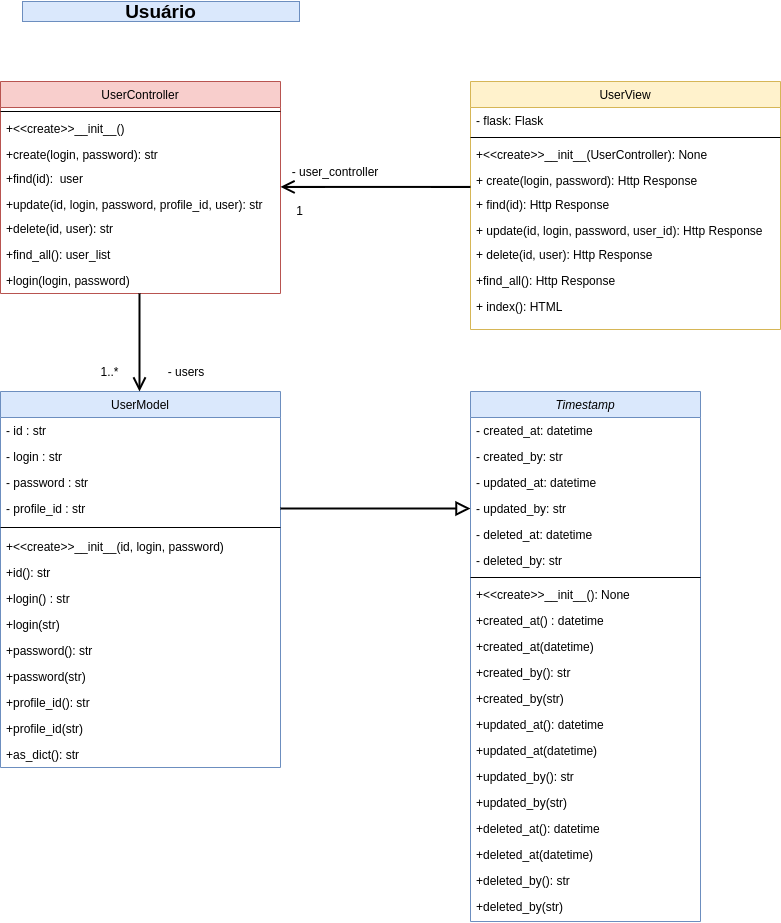

The diagram above was exported from draw.io. Its source (the exported page's mxGraphModel, read from the mxfile embedded in the PNG):
<mxGraphModel dx="2957" dy="1026" grid="1" gridSize="10" guides="1" tooltips="1" connect="1" arrows="1" fold="1" page="1" pageScale="1" pageWidth="827" pageHeight="1169" math="0" shadow="0">
  <root>
    <mxCell id="0" />
    <mxCell id="1" parent="0" />
    <mxCell id="XEJoQb1eQfkP1r6DX2wb-1" value="UserController" style="swimlane;fontStyle=0;align=center;verticalAlign=top;childLayout=stackLayout;horizontal=1;startSize=26;horizontalStack=0;resizeParent=1;resizeLast=0;collapsible=1;marginBottom=0;rounded=0;shadow=0;strokeWidth=1;fillColor=#f8cecc;strokeColor=#b85450;" parent="1" vertex="1">
      <mxGeometry x="24" y="230" width="280" height="212" as="geometry">
        <mxRectangle x="230" y="140" width="160" height="26" as="alternateBounds" />
      </mxGeometry>
    </mxCell>
    <mxCell id="XEJoQb1eQfkP1r6DX2wb-3" value="" style="line;html=1;strokeWidth=1;align=left;verticalAlign=middle;spacingTop=-1;spacingLeft=3;spacingRight=3;rotatable=0;labelPosition=right;points=[];portConstraint=eastwest;" parent="XEJoQb1eQfkP1r6DX2wb-1" vertex="1">
      <mxGeometry y="26" width="280" height="8" as="geometry" />
    </mxCell>
    <mxCell id="XEJoQb1eQfkP1r6DX2wb-4" value="+&lt;&lt;create&gt;&gt;__init__()" style="text;align=left;verticalAlign=top;spacingLeft=4;spacingRight=4;overflow=hidden;rotatable=0;points=[[0,0.5],[1,0.5]];portConstraint=eastwest;" parent="XEJoQb1eQfkP1r6DX2wb-1" vertex="1">
      <mxGeometry y="34" width="280" height="26" as="geometry" />
    </mxCell>
    <mxCell id="XEJoQb1eQfkP1r6DX2wb-5" value="+create(login, password): str" style="text;align=left;verticalAlign=top;spacingLeft=4;spacingRight=4;overflow=hidden;rotatable=0;points=[[0,0.5],[1,0.5]];portConstraint=eastwest;" parent="XEJoQb1eQfkP1r6DX2wb-1" vertex="1">
      <mxGeometry y="60" width="280" height="24" as="geometry" />
    </mxCell>
    <mxCell id="XEJoQb1eQfkP1r6DX2wb-6" value="+find(id):  user" style="text;align=left;verticalAlign=top;spacingLeft=4;spacingRight=4;overflow=hidden;rotatable=0;points=[[0,0.5],[1,0.5]];portConstraint=eastwest;" parent="XEJoQb1eQfkP1r6DX2wb-1" vertex="1">
      <mxGeometry y="84" width="280" height="26" as="geometry" />
    </mxCell>
    <mxCell id="XEJoQb1eQfkP1r6DX2wb-7" value="+update(id, login, password, profile_id, user): str" style="text;align=left;verticalAlign=top;spacingLeft=4;spacingRight=4;overflow=hidden;rotatable=0;points=[[0,0.5],[1,0.5]];portConstraint=eastwest;" parent="XEJoQb1eQfkP1r6DX2wb-1" vertex="1">
      <mxGeometry y="110" width="280" height="24" as="geometry" />
    </mxCell>
    <mxCell id="XEJoQb1eQfkP1r6DX2wb-8" value="+delete(id, user): str" style="text;align=left;verticalAlign=top;spacingLeft=4;spacingRight=4;overflow=hidden;rotatable=0;points=[[0,0.5],[1,0.5]];portConstraint=eastwest;" parent="XEJoQb1eQfkP1r6DX2wb-1" vertex="1">
      <mxGeometry y="134" width="280" height="26" as="geometry" />
    </mxCell>
    <mxCell id="XEJoQb1eQfkP1r6DX2wb-9" value="+find_all(): user_list" style="text;align=left;verticalAlign=top;spacingLeft=4;spacingRight=4;overflow=hidden;rotatable=0;points=[[0,0.5],[1,0.5]];portConstraint=eastwest;" parent="XEJoQb1eQfkP1r6DX2wb-1" vertex="1">
      <mxGeometry y="160" width="280" height="26" as="geometry" />
    </mxCell>
    <mxCell id="j_5iOxBMdGl4_JNCKPrg-65" value="+login(login, password)" style="text;align=left;verticalAlign=top;spacingLeft=4;spacingRight=4;overflow=hidden;rotatable=0;points=[[0,0.5],[1,0.5]];portConstraint=eastwest;" parent="XEJoQb1eQfkP1r6DX2wb-1" vertex="1">
      <mxGeometry y="186" width="280" height="26" as="geometry" />
    </mxCell>
    <mxCell id="XEJoQb1eQfkP1r6DX2wb-10" value="UserModel" style="swimlane;fontStyle=0;align=center;verticalAlign=top;childLayout=stackLayout;horizontal=1;startSize=26;horizontalStack=0;resizeParent=1;resizeLast=0;collapsible=1;marginBottom=0;rounded=0;shadow=0;strokeWidth=1;fillColor=#dae8fc;strokeColor=#6c8ebf;" parent="1" vertex="1">
      <mxGeometry x="24" y="540" width="280" height="376" as="geometry">
        <mxRectangle x="130" y="380" width="160" height="26" as="alternateBounds" />
      </mxGeometry>
    </mxCell>
    <mxCell id="XEJoQb1eQfkP1r6DX2wb-11" value="- id : str" style="text;align=left;verticalAlign=top;spacingLeft=4;spacingRight=4;overflow=hidden;rotatable=0;points=[[0,0.5],[1,0.5]];portConstraint=eastwest;" parent="XEJoQb1eQfkP1r6DX2wb-10" vertex="1">
      <mxGeometry y="26" width="280" height="26" as="geometry" />
    </mxCell>
    <mxCell id="XEJoQb1eQfkP1r6DX2wb-12" value="- login : str" style="text;align=left;verticalAlign=top;spacingLeft=4;spacingRight=4;overflow=hidden;rotatable=0;points=[[0,0.5],[1,0.5]];portConstraint=eastwest;rounded=0;shadow=0;html=0;" parent="XEJoQb1eQfkP1r6DX2wb-10" vertex="1">
      <mxGeometry y="52" width="280" height="26" as="geometry" />
    </mxCell>
    <mxCell id="XEJoQb1eQfkP1r6DX2wb-13" value="- password : str" style="text;align=left;verticalAlign=top;spacingLeft=4;spacingRight=4;overflow=hidden;rotatable=0;points=[[0,0.5],[1,0.5]];portConstraint=eastwest;rounded=0;shadow=0;html=0;" parent="XEJoQb1eQfkP1r6DX2wb-10" vertex="1">
      <mxGeometry y="78" width="280" height="26" as="geometry" />
    </mxCell>
    <mxCell id="XEJoQb1eQfkP1r6DX2wb-14" value="- profile_id : str" style="text;align=left;verticalAlign=top;spacingLeft=4;spacingRight=4;overflow=hidden;rotatable=0;points=[[0,0.5],[1,0.5]];portConstraint=eastwest;rounded=0;shadow=0;html=0;" parent="XEJoQb1eQfkP1r6DX2wb-10" vertex="1">
      <mxGeometry y="104" width="280" height="26" as="geometry" />
    </mxCell>
    <mxCell id="XEJoQb1eQfkP1r6DX2wb-21" value="" style="line;html=1;strokeWidth=1;align=left;verticalAlign=middle;spacingTop=-1;spacingLeft=3;spacingRight=3;rotatable=0;labelPosition=right;points=[];portConstraint=eastwest;" parent="XEJoQb1eQfkP1r6DX2wb-10" vertex="1">
      <mxGeometry y="130" width="280" height="12" as="geometry" />
    </mxCell>
    <mxCell id="XEJoQb1eQfkP1r6DX2wb-22" value="+&lt;&lt;create&gt;&gt;__init__(id, login, password)" style="text;align=left;verticalAlign=top;spacingLeft=4;spacingRight=4;overflow=hidden;rotatable=0;points=[[0,0.5],[1,0.5]];portConstraint=eastwest;" parent="XEJoQb1eQfkP1r6DX2wb-10" vertex="1">
      <mxGeometry y="142" width="280" height="26" as="geometry" />
    </mxCell>
    <mxCell id="XEJoQb1eQfkP1r6DX2wb-23" value="+id(): str" style="text;align=left;verticalAlign=top;spacingLeft=4;spacingRight=4;overflow=hidden;rotatable=0;points=[[0,0.5],[1,0.5]];portConstraint=eastwest;" parent="XEJoQb1eQfkP1r6DX2wb-10" vertex="1">
      <mxGeometry y="168" width="280" height="26" as="geometry" />
    </mxCell>
    <mxCell id="XEJoQb1eQfkP1r6DX2wb-26" value="+login() : str" style="text;align=left;verticalAlign=top;spacingLeft=4;spacingRight=4;overflow=hidden;rotatable=0;points=[[0,0.5],[1,0.5]];portConstraint=eastwest;" parent="XEJoQb1eQfkP1r6DX2wb-10" vertex="1">
      <mxGeometry y="194" width="280" height="26" as="geometry" />
    </mxCell>
    <mxCell id="XEJoQb1eQfkP1r6DX2wb-27" value="+login(str)" style="text;align=left;verticalAlign=top;spacingLeft=4;spacingRight=4;overflow=hidden;rotatable=0;points=[[0,0.5],[1,0.5]];portConstraint=eastwest;" parent="XEJoQb1eQfkP1r6DX2wb-10" vertex="1">
      <mxGeometry y="220" width="280" height="26" as="geometry" />
    </mxCell>
    <mxCell id="XEJoQb1eQfkP1r6DX2wb-28" value="+password(): str" style="text;align=left;verticalAlign=top;spacingLeft=4;spacingRight=4;overflow=hidden;rotatable=0;points=[[0,0.5],[1,0.5]];portConstraint=eastwest;" parent="XEJoQb1eQfkP1r6DX2wb-10" vertex="1">
      <mxGeometry y="246" width="280" height="26" as="geometry" />
    </mxCell>
    <mxCell id="XEJoQb1eQfkP1r6DX2wb-29" value="+password(str)" style="text;align=left;verticalAlign=top;spacingLeft=4;spacingRight=4;overflow=hidden;rotatable=0;points=[[0,0.5],[1,0.5]];portConstraint=eastwest;" parent="XEJoQb1eQfkP1r6DX2wb-10" vertex="1">
      <mxGeometry y="272" width="280" height="26" as="geometry" />
    </mxCell>
    <mxCell id="XEJoQb1eQfkP1r6DX2wb-30" value="+profile_id(): str" style="text;align=left;verticalAlign=top;spacingLeft=4;spacingRight=4;overflow=hidden;rotatable=0;points=[[0,0.5],[1,0.5]];portConstraint=eastwest;" parent="XEJoQb1eQfkP1r6DX2wb-10" vertex="1">
      <mxGeometry y="298" width="280" height="26" as="geometry" />
    </mxCell>
    <mxCell id="XEJoQb1eQfkP1r6DX2wb-80" value="+profile_id(str)" style="text;align=left;verticalAlign=top;spacingLeft=4;spacingRight=4;overflow=hidden;rotatable=0;points=[[0,0.5],[1,0.5]];portConstraint=eastwest;" parent="XEJoQb1eQfkP1r6DX2wb-10" vertex="1">
      <mxGeometry y="324" width="280" height="26" as="geometry" />
    </mxCell>
    <mxCell id="j_5iOxBMdGl4_JNCKPrg-63" value="+as_dict(): str" style="text;align=left;verticalAlign=top;spacingLeft=4;spacingRight=4;overflow=hidden;rotatable=0;points=[[0,0.5],[1,0.5]];portConstraint=eastwest;" parent="XEJoQb1eQfkP1r6DX2wb-10" vertex="1">
      <mxGeometry y="350" width="280" height="26" as="geometry" />
    </mxCell>
    <mxCell id="XEJoQb1eQfkP1r6DX2wb-42" value="" style="endArrow=none;endSize=10;endFill=0;shadow=0;strokeWidth=2;rounded=0;edgeStyle=elbowEdgeStyle;elbow=vertical;startArrow=open;startFill=0;startSize=10;" parent="1" source="XEJoQb1eQfkP1r6DX2wb-10" target="XEJoQb1eQfkP1r6DX2wb-1" edge="1">
      <mxGeometry width="160" relative="1" as="geometry">
        <mxPoint x="-26" y="390" as="sourcePoint" />
        <mxPoint x="-26" y="390" as="targetPoint" />
        <Array as="points">
          <mxPoint x="163" y="480" />
          <mxPoint x="74" y="520" />
          <mxPoint x="74" y="470" />
          <mxPoint x="-101" y="510" />
        </Array>
      </mxGeometry>
    </mxCell>
    <mxCell id="XEJoQb1eQfkP1r6DX2wb-43" value="UserView" style="swimlane;fontStyle=0;align=center;verticalAlign=top;childLayout=stackLayout;horizontal=1;startSize=26;horizontalStack=0;resizeParent=1;resizeLast=0;collapsible=1;marginBottom=0;rounded=0;shadow=0;strokeWidth=1;fillColor=#fff2cc;strokeColor=#d6b656;" parent="1" vertex="1">
      <mxGeometry x="494" y="230" width="310" height="248" as="geometry">
        <mxRectangle x="550" y="140" width="160" height="26" as="alternateBounds" />
      </mxGeometry>
    </mxCell>
    <mxCell id="XEJoQb1eQfkP1r6DX2wb-44" value="- flask: Flask" style="text;align=left;verticalAlign=top;spacingLeft=4;spacingRight=4;overflow=hidden;rotatable=0;points=[[0,0.5],[1,0.5]];portConstraint=eastwest;rounded=0;shadow=0;html=0;" parent="XEJoQb1eQfkP1r6DX2wb-43" vertex="1">
      <mxGeometry y="26" width="310" height="26" as="geometry" />
    </mxCell>
    <mxCell id="XEJoQb1eQfkP1r6DX2wb-45" value="" style="line;html=1;strokeWidth=1;align=left;verticalAlign=middle;spacingTop=-1;spacingLeft=3;spacingRight=3;rotatable=0;labelPosition=right;points=[];portConstraint=eastwest;" parent="XEJoQb1eQfkP1r6DX2wb-43" vertex="1">
      <mxGeometry y="52" width="310" height="8" as="geometry" />
    </mxCell>
    <mxCell id="XEJoQb1eQfkP1r6DX2wb-46" value="+&lt;&lt;create&gt;&gt;__init__(UserController): None" style="text;align=left;verticalAlign=top;spacingLeft=4;spacingRight=4;overflow=hidden;rotatable=0;points=[[0,0.5],[1,0.5]];portConstraint=eastwest;" parent="XEJoQb1eQfkP1r6DX2wb-43" vertex="1">
      <mxGeometry y="60" width="310" height="26" as="geometry" />
    </mxCell>
    <mxCell id="XEJoQb1eQfkP1r6DX2wb-47" value="+ create(login, password): Http Response" style="text;align=left;verticalAlign=top;spacingLeft=4;spacingRight=4;overflow=hidden;rotatable=0;points=[[0,0.5],[1,0.5]];portConstraint=eastwest;" parent="XEJoQb1eQfkP1r6DX2wb-43" vertex="1">
      <mxGeometry y="86" width="310" height="24" as="geometry" />
    </mxCell>
    <mxCell id="XEJoQb1eQfkP1r6DX2wb-48" value="+ find(id): Http Response" style="text;align=left;verticalAlign=top;spacingLeft=4;spacingRight=4;overflow=hidden;rotatable=0;points=[[0,0.5],[1,0.5]];portConstraint=eastwest;" parent="XEJoQb1eQfkP1r6DX2wb-43" vertex="1">
      <mxGeometry y="110" width="310" height="26" as="geometry" />
    </mxCell>
    <mxCell id="XEJoQb1eQfkP1r6DX2wb-49" value="+ update(id, login, password, user_id): Http Response" style="text;align=left;verticalAlign=top;spacingLeft=4;spacingRight=4;overflow=hidden;rotatable=0;points=[[0,0.5],[1,0.5]];portConstraint=eastwest;" parent="XEJoQb1eQfkP1r6DX2wb-43" vertex="1">
      <mxGeometry y="136" width="310" height="24" as="geometry" />
    </mxCell>
    <mxCell id="XEJoQb1eQfkP1r6DX2wb-50" value="+ delete(id, user): Http Response" style="text;align=left;verticalAlign=top;spacingLeft=4;spacingRight=4;overflow=hidden;rotatable=0;points=[[0,0.5],[1,0.5]];portConstraint=eastwest;" parent="XEJoQb1eQfkP1r6DX2wb-43" vertex="1">
      <mxGeometry y="160" width="310" height="26" as="geometry" />
    </mxCell>
    <mxCell id="XEJoQb1eQfkP1r6DX2wb-82" value="+find_all(): Http Response" style="text;align=left;verticalAlign=top;spacingLeft=4;spacingRight=4;overflow=hidden;rotatable=0;points=[[0,0.5],[1,0.5]];portConstraint=eastwest;" parent="XEJoQb1eQfkP1r6DX2wb-43" vertex="1">
      <mxGeometry y="186" width="310" height="26" as="geometry" />
    </mxCell>
    <mxCell id="XEJoQb1eQfkP1r6DX2wb-51" value="+ index(): HTML" style="text;align=left;verticalAlign=top;spacingLeft=4;spacingRight=4;overflow=hidden;rotatable=0;points=[[0,0.5],[1,0.5]];portConstraint=eastwest;" parent="XEJoQb1eQfkP1r6DX2wb-43" vertex="1">
      <mxGeometry y="212" width="310" height="26" as="geometry" />
    </mxCell>
    <mxCell id="XEJoQb1eQfkP1r6DX2wb-52" value="" style="endArrow=none;shadow=0;strokeWidth=2;rounded=0;endFill=0;edgeStyle=elbowEdgeStyle;elbow=vertical;startArrow=open;startFill=0;startSize=10;endSize=10;" parent="1" source="XEJoQb1eQfkP1r6DX2wb-1" target="XEJoQb1eQfkP1r6DX2wb-43" edge="1">
      <mxGeometry x="0.5" y="41" relative="1" as="geometry">
        <mxPoint x="154" y="379" as="sourcePoint" />
        <mxPoint x="314" y="379" as="targetPoint" />
        <mxPoint x="-40" y="32" as="offset" />
      </mxGeometry>
    </mxCell>
    <mxCell id="XEJoQb1eQfkP1r6DX2wb-53" value="&lt;font style=&quot;font-size: 19px&quot;&gt;&lt;b&gt;Usuário&lt;/b&gt;&lt;/font&gt;" style="text;html=1;strokeColor=#6c8ebf;fillColor=#dae8fc;align=center;verticalAlign=middle;whiteSpace=wrap;rounded=0;" parent="1" vertex="1">
      <mxGeometry x="46" y="150" width="277" height="20" as="geometry" />
    </mxCell>
    <mxCell id="XEJoQb1eQfkP1r6DX2wb-54" style="edgeStyle=orthogonalEdgeStyle;rounded=0;orthogonalLoop=1;jettySize=auto;html=1;entryX=1;entryY=0.5;entryDx=0;entryDy=0;endArrow=none;endFill=0;strokeWidth=2;startArrow=block;startFill=0;endSize=10;startSize=10;" parent="1" target="XEJoQb1eQfkP1r6DX2wb-14" edge="1">
      <mxGeometry relative="1" as="geometry">
        <Array as="points">
          <mxPoint x="344" y="657" />
          <mxPoint x="344" y="657" />
        </Array>
        <mxPoint x="494" y="657.0344827586207" as="sourcePoint" />
      </mxGeometry>
    </mxCell>
    <mxCell id="XEJoQb1eQfkP1r6DX2wb-55" value="- users" style="text;html=1;strokeColor=none;fillColor=none;align=center;verticalAlign=middle;whiteSpace=wrap;rounded=0;" parent="1" vertex="1">
      <mxGeometry x="174" y="510" width="72" height="20" as="geometry" />
    </mxCell>
    <mxCell id="XEJoQb1eQfkP1r6DX2wb-56" value="- user_controller" style="text;html=1;strokeColor=none;fillColor=none;align=center;verticalAlign=middle;whiteSpace=wrap;rounded=0;" parent="1" vertex="1">
      <mxGeometry x="294" y="310" width="130" height="20" as="geometry" />
    </mxCell>
    <mxCell id="XEJoQb1eQfkP1r6DX2wb-57" value="1..*" style="text;html=1;strokeColor=none;fillColor=none;align=center;verticalAlign=middle;whiteSpace=wrap;rounded=0;" parent="1" vertex="1">
      <mxGeometry x="114" y="510" width="39" height="20" as="geometry" />
    </mxCell>
    <mxCell id="XEJoQb1eQfkP1r6DX2wb-58" value="1" style="text;html=1;strokeColor=none;fillColor=none;align=center;verticalAlign=middle;whiteSpace=wrap;rounded=0;" parent="1" vertex="1">
      <mxGeometry x="304" y="348.5" width="39" height="20" as="geometry" />
    </mxCell>
    <mxCell id="XEJoQb1eQfkP1r6DX2wb-59" value="Timestamp" style="swimlane;fontStyle=2;align=center;verticalAlign=top;childLayout=stackLayout;horizontal=1;startSize=26;horizontalStack=0;resizeParent=1;resizeLast=0;collapsible=1;marginBottom=0;rounded=0;shadow=0;strokeWidth=1;fillColor=#dae8fc;strokeColor=#6c8ebf;" parent="1" vertex="1">
      <mxGeometry x="494" y="540" width="230" height="530" as="geometry">
        <mxRectangle x="550" y="140" width="160" height="26" as="alternateBounds" />
      </mxGeometry>
    </mxCell>
    <mxCell id="XEJoQb1eQfkP1r6DX2wb-60" value="- created_at: datetime" style="text;align=left;verticalAlign=top;spacingLeft=4;spacingRight=4;overflow=hidden;rotatable=0;points=[[0,0.5],[1,0.5]];portConstraint=eastwest;" parent="XEJoQb1eQfkP1r6DX2wb-59" vertex="1">
      <mxGeometry y="26" width="230" height="26" as="geometry" />
    </mxCell>
    <mxCell id="XEJoQb1eQfkP1r6DX2wb-61" value="- created_by: str" style="text;align=left;verticalAlign=top;spacingLeft=4;spacingRight=4;overflow=hidden;rotatable=0;points=[[0,0.5],[1,0.5]];portConstraint=eastwest;rounded=0;shadow=0;html=0;" parent="XEJoQb1eQfkP1r6DX2wb-59" vertex="1">
      <mxGeometry y="52" width="230" height="26" as="geometry" />
    </mxCell>
    <mxCell id="XEJoQb1eQfkP1r6DX2wb-62" value="- updated_at: datetime" style="text;align=left;verticalAlign=top;spacingLeft=4;spacingRight=4;overflow=hidden;rotatable=0;points=[[0,0.5],[1,0.5]];portConstraint=eastwest;rounded=0;shadow=0;html=0;" parent="XEJoQb1eQfkP1r6DX2wb-59" vertex="1">
      <mxGeometry y="78" width="230" height="26" as="geometry" />
    </mxCell>
    <mxCell id="XEJoQb1eQfkP1r6DX2wb-63" value="- updated_by: str" style="text;align=left;verticalAlign=top;spacingLeft=4;spacingRight=4;overflow=hidden;rotatable=0;points=[[0,0.5],[1,0.5]];portConstraint=eastwest;rounded=0;shadow=0;html=0;" parent="XEJoQb1eQfkP1r6DX2wb-59" vertex="1">
      <mxGeometry y="104" width="230" height="26" as="geometry" />
    </mxCell>
    <mxCell id="XEJoQb1eQfkP1r6DX2wb-64" value="- deleted_at: datetime" style="text;align=left;verticalAlign=top;spacingLeft=4;spacingRight=4;overflow=hidden;rotatable=0;points=[[0,0.5],[1,0.5]];portConstraint=eastwest;rounded=0;shadow=0;html=0;" parent="XEJoQb1eQfkP1r6DX2wb-59" vertex="1">
      <mxGeometry y="130" width="230" height="26" as="geometry" />
    </mxCell>
    <mxCell id="XEJoQb1eQfkP1r6DX2wb-65" value="- deleted_by: str" style="text;align=left;verticalAlign=top;spacingLeft=4;spacingRight=4;overflow=hidden;rotatable=0;points=[[0,0.5],[1,0.5]];portConstraint=eastwest;rounded=0;shadow=0;html=0;" parent="XEJoQb1eQfkP1r6DX2wb-59" vertex="1">
      <mxGeometry y="156" width="230" height="26" as="geometry" />
    </mxCell>
    <mxCell id="XEJoQb1eQfkP1r6DX2wb-66" value="" style="line;html=1;strokeWidth=1;align=left;verticalAlign=middle;spacingTop=-1;spacingLeft=3;spacingRight=3;rotatable=0;labelPosition=right;points=[];portConstraint=eastwest;" parent="XEJoQb1eQfkP1r6DX2wb-59" vertex="1">
      <mxGeometry y="182" width="230" height="8" as="geometry" />
    </mxCell>
    <mxCell id="XEJoQb1eQfkP1r6DX2wb-67" value="+&lt;&lt;create&gt;&gt;__init__(): None" style="text;align=left;verticalAlign=top;spacingLeft=4;spacingRight=4;overflow=hidden;rotatable=0;points=[[0,0.5],[1,0.5]];portConstraint=eastwest;" parent="XEJoQb1eQfkP1r6DX2wb-59" vertex="1">
      <mxGeometry y="190" width="230" height="26" as="geometry" />
    </mxCell>
    <mxCell id="XEJoQb1eQfkP1r6DX2wb-68" value="+created_at() : datetime" style="text;align=left;verticalAlign=top;spacingLeft=4;spacingRight=4;overflow=hidden;rotatable=0;points=[[0,0.5],[1,0.5]];portConstraint=eastwest;" parent="XEJoQb1eQfkP1r6DX2wb-59" vertex="1">
      <mxGeometry y="216" width="230" height="26" as="geometry" />
    </mxCell>
    <mxCell id="XEJoQb1eQfkP1r6DX2wb-69" value="+created_at(datetime)" style="text;align=left;verticalAlign=top;spacingLeft=4;spacingRight=4;overflow=hidden;rotatable=0;points=[[0,0.5],[1,0.5]];portConstraint=eastwest;" parent="XEJoQb1eQfkP1r6DX2wb-59" vertex="1">
      <mxGeometry y="242" width="230" height="26" as="geometry" />
    </mxCell>
    <mxCell id="XEJoQb1eQfkP1r6DX2wb-70" value="+created_by(): str" style="text;align=left;verticalAlign=top;spacingLeft=4;spacingRight=4;overflow=hidden;rotatable=0;points=[[0,0.5],[1,0.5]];portConstraint=eastwest;" parent="XEJoQb1eQfkP1r6DX2wb-59" vertex="1">
      <mxGeometry y="268" width="230" height="26" as="geometry" />
    </mxCell>
    <mxCell id="XEJoQb1eQfkP1r6DX2wb-71" value="+created_by(str)" style="text;align=left;verticalAlign=top;spacingLeft=4;spacingRight=4;overflow=hidden;rotatable=0;points=[[0,0.5],[1,0.5]];portConstraint=eastwest;" parent="XEJoQb1eQfkP1r6DX2wb-59" vertex="1">
      <mxGeometry y="294" width="230" height="26" as="geometry" />
    </mxCell>
    <mxCell id="XEJoQb1eQfkP1r6DX2wb-72" value="+updated_at(): datetime" style="text;align=left;verticalAlign=top;spacingLeft=4;spacingRight=4;overflow=hidden;rotatable=0;points=[[0,0.5],[1,0.5]];portConstraint=eastwest;" parent="XEJoQb1eQfkP1r6DX2wb-59" vertex="1">
      <mxGeometry y="320" width="230" height="26" as="geometry" />
    </mxCell>
    <mxCell id="XEJoQb1eQfkP1r6DX2wb-73" value="+updated_at(datetime)" style="text;align=left;verticalAlign=top;spacingLeft=4;spacingRight=4;overflow=hidden;rotatable=0;points=[[0,0.5],[1,0.5]];portConstraint=eastwest;" parent="XEJoQb1eQfkP1r6DX2wb-59" vertex="1">
      <mxGeometry y="346" width="230" height="26" as="geometry" />
    </mxCell>
    <mxCell id="XEJoQb1eQfkP1r6DX2wb-74" value="+updated_by(): str" style="text;align=left;verticalAlign=top;spacingLeft=4;spacingRight=4;overflow=hidden;rotatable=0;points=[[0,0.5],[1,0.5]];portConstraint=eastwest;" parent="XEJoQb1eQfkP1r6DX2wb-59" vertex="1">
      <mxGeometry y="372" width="230" height="26" as="geometry" />
    </mxCell>
    <mxCell id="XEJoQb1eQfkP1r6DX2wb-75" value="+updated_by(str)" style="text;align=left;verticalAlign=top;spacingLeft=4;spacingRight=4;overflow=hidden;rotatable=0;points=[[0,0.5],[1,0.5]];portConstraint=eastwest;" parent="XEJoQb1eQfkP1r6DX2wb-59" vertex="1">
      <mxGeometry y="398" width="230" height="26" as="geometry" />
    </mxCell>
    <mxCell id="XEJoQb1eQfkP1r6DX2wb-76" value="+deleted_at(): datetime" style="text;align=left;verticalAlign=top;spacingLeft=4;spacingRight=4;overflow=hidden;rotatable=0;points=[[0,0.5],[1,0.5]];portConstraint=eastwest;" parent="XEJoQb1eQfkP1r6DX2wb-59" vertex="1">
      <mxGeometry y="424" width="230" height="26" as="geometry" />
    </mxCell>
    <mxCell id="XEJoQb1eQfkP1r6DX2wb-77" value="+deleted_at(datetime)" style="text;align=left;verticalAlign=top;spacingLeft=4;spacingRight=4;overflow=hidden;rotatable=0;points=[[0,0.5],[1,0.5]];portConstraint=eastwest;" parent="XEJoQb1eQfkP1r6DX2wb-59" vertex="1">
      <mxGeometry y="450" width="230" height="26" as="geometry" />
    </mxCell>
    <mxCell id="XEJoQb1eQfkP1r6DX2wb-78" value="+deleted_by(): str" style="text;align=left;verticalAlign=top;spacingLeft=4;spacingRight=4;overflow=hidden;rotatable=0;points=[[0,0.5],[1,0.5]];portConstraint=eastwest;" parent="XEJoQb1eQfkP1r6DX2wb-59" vertex="1">
      <mxGeometry y="476" width="230" height="26" as="geometry" />
    </mxCell>
    <mxCell id="XEJoQb1eQfkP1r6DX2wb-79" value="+deleted_by(str)" style="text;align=left;verticalAlign=top;spacingLeft=4;spacingRight=4;overflow=hidden;rotatable=0;points=[[0,0.5],[1,0.5]];portConstraint=eastwest;" parent="XEJoQb1eQfkP1r6DX2wb-59" vertex="1">
      <mxGeometry y="502" width="230" height="26" as="geometry" />
    </mxCell>
  </root>
</mxGraphModel>